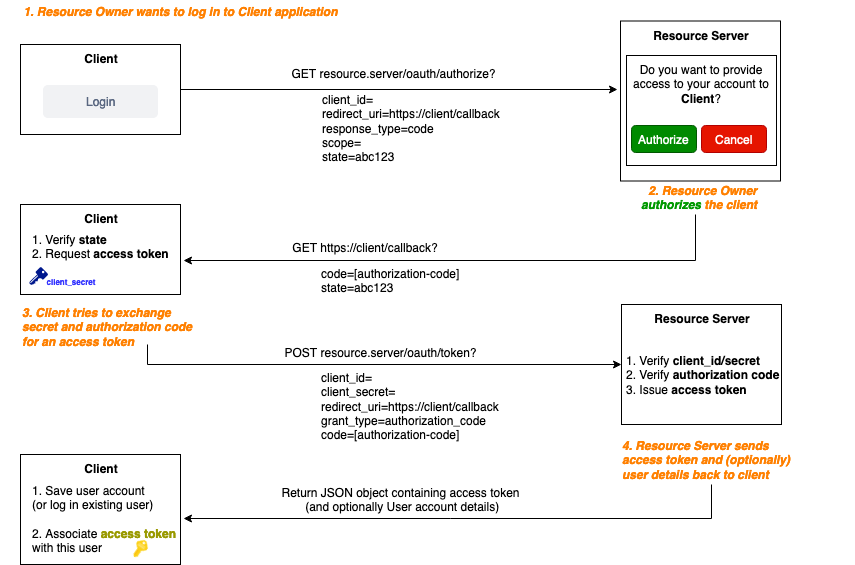

The diagram above was exported from draw.io. Its source (the exported page's mxGraphModel, read from the mxfile embedded in the PNG):
<mxGraphModel dx="946" dy="606" grid="1" gridSize="10" guides="1" tooltips="1" connect="1" arrows="1" fold="1" page="1" pageScale="1" pageWidth="827" pageHeight="1169" math="0" shadow="0">
  <root>
    <mxCell id="0" />
    <mxCell id="1" parent="0" />
    <mxCell id="yTpKNKQXKk3XABiTtis3-1" value="Resource Server" style="rounded=0;whiteSpace=wrap;html=1;verticalAlign=top;fontStyle=1" vertex="1" parent="1">
      <mxGeometry x="640" y="36.5" width="160" height="160" as="geometry" />
    </mxCell>
    <mxCell id="yTpKNKQXKk3XABiTtis3-28" style="edgeStyle=orthogonalEdgeStyle;rounded=0;orthogonalLoop=1;jettySize=auto;html=1;exitX=1;exitY=0.5;exitDx=0;exitDy=0;entryX=-0.019;entryY=0.428;entryDx=0;entryDy=0;entryPerimeter=0;" edge="1" parent="1" source="yTpKNKQXKk3XABiTtis3-2" target="yTpKNKQXKk3XABiTtis3-1">
      <mxGeometry relative="1" as="geometry" />
    </mxCell>
    <mxCell id="yTpKNKQXKk3XABiTtis3-2" value="Client" style="rounded=0;whiteSpace=wrap;html=1;verticalAlign=top;fontStyle=1" vertex="1" parent="1">
      <mxGeometry x="40" y="60" width="160" height="90" as="geometry" />
    </mxCell>
    <mxCell id="yTpKNKQXKk3XABiTtis3-10" value="Login" style="rounded=1;align=center;fillColor=#F1F2F4;strokeColor=none;html=1;fontColor=#596780;fontSize=12" vertex="1" parent="1">
      <mxGeometry x="62.5" y="100.5" width="115" height="33" as="geometry" />
    </mxCell>
    <mxCell id="yTpKNKQXKk3XABiTtis3-15" value="1. Resource Owner wants to log in to Client application" style="text;html=1;strokeColor=none;fillColor=none;align=center;verticalAlign=middle;whiteSpace=wrap;rounded=0;fontStyle=3;fontColor=#FF8000;" vertex="1" parent="1">
      <mxGeometry x="20" y="16.5" width="360" height="20" as="geometry" />
    </mxCell>
    <mxCell id="yTpKNKQXKk3XABiTtis3-16" value="&lt;div&gt;GET resource.server/oauth/authorize?&lt;/div&gt;&lt;div&gt;&lt;br&gt;&lt;/div&gt;&lt;br&gt;&lt;div&gt;&lt;br&gt;&lt;/div&gt;" style="text;html=1;strokeColor=none;fillColor=none;align=center;verticalAlign=middle;whiteSpace=wrap;rounded=0;" vertex="1" parent="1">
      <mxGeometry x="263" y="96" width="300" height="30" as="geometry" />
    </mxCell>
    <mxCell id="yTpKNKQXKk3XABiTtis3-19" value="&lt;div&gt;client_id=&lt;/div&gt;&lt;div&gt;redirect_uri=https://client/callback&lt;/div&gt;&lt;div&gt;response_type=code&lt;/div&gt;&lt;div&gt;scope=&lt;/div&gt;&lt;div&gt;state=abc123&lt;/div&gt;" style="text;html=1;" vertex="1" parent="1">
      <mxGeometry x="340" y="101.5" width="330" height="30" as="geometry" />
    </mxCell>
    <mxCell id="yTpKNKQXKk3XABiTtis3-21" value="&lt;div&gt;Do you want to provide access to your account to &lt;b&gt;Client&lt;/b&gt;?&lt;/div&gt;&lt;div&gt;&lt;br&gt;&lt;/div&gt;&lt;div&gt;&lt;br&gt;&lt;/div&gt;" style="rounded=0;whiteSpace=wrap;html=1;align=center;verticalAlign=top;" vertex="1" parent="1">
      <mxGeometry x="646" y="71" width="150" height="110" as="geometry" />
    </mxCell>
    <mxCell id="yTpKNKQXKk3XABiTtis3-22" value="Authorize" style="rounded=1;fillColor=#008a00;align=center;strokeColor=#005700;html=1;fontColor=#ffffff;fontSize=12" vertex="1" parent="1">
      <mxGeometry x="651" y="141" width="65" height="27" as="geometry" />
    </mxCell>
    <mxCell id="yTpKNKQXKk3XABiTtis3-27" value="Cancel" style="rounded=1;fillColor=#e51400;align=center;strokeColor=#B20000;html=1;fontSize=12;fontColor=#ffffff;" vertex="1" parent="1">
      <mxGeometry x="721" y="141" width="65" height="27" as="geometry" />
    </mxCell>
    <mxCell id="yTpKNKQXKk3XABiTtis3-30" value="Client" style="rounded=0;whiteSpace=wrap;html=1;verticalAlign=top;fontStyle=1" vertex="1" parent="1">
      <mxGeometry x="40" y="220" width="160" height="90" as="geometry" />
    </mxCell>
    <mxCell id="yTpKNKQXKk3XABiTtis3-33" value="&lt;div&gt;GET https://client/callback?&lt;/div&gt;" style="text;html=1;strokeColor=none;fillColor=none;align=center;verticalAlign=middle;whiteSpace=wrap;rounded=0;" vertex="1" parent="1">
      <mxGeometry x="234" y="243" width="300" height="40" as="geometry" />
    </mxCell>
    <mxCell id="yTpKNKQXKk3XABiTtis3-34" value="&lt;div&gt;code=[authorization-code]&lt;/div&gt;&lt;div&gt;state=abc123&lt;/div&gt;" style="text;html=1;" vertex="1" parent="1">
      <mxGeometry x="338.5" y="276" width="330" height="30" as="geometry" />
    </mxCell>
    <mxCell id="yTpKNKQXKk3XABiTtis3-42" style="edgeStyle=orthogonalEdgeStyle;rounded=0;orthogonalLoop=1;jettySize=auto;html=1;exitX=0.75;exitY=1;exitDx=0;exitDy=0;entryX=1.019;entryY=0.625;entryDx=0;entryDy=0;entryPerimeter=0;fontColor=#009900;" edge="1" parent="1" source="yTpKNKQXKk3XABiTtis3-39" target="yTpKNKQXKk3XABiTtis3-30">
      <mxGeometry relative="1" as="geometry" />
    </mxCell>
    <mxCell id="yTpKNKQXKk3XABiTtis3-39" value="&lt;div&gt;2. Resource Owner &lt;br&gt;&lt;/div&gt;&lt;div&gt;&lt;font color=&quot;#009900&quot;&gt;authorizes&lt;/font&gt; the client&lt;/div&gt;&lt;br&gt;" style="text;html=1;strokeColor=none;fillColor=none;align=right;verticalAlign=middle;whiteSpace=wrap;rounded=0;fontStyle=3;fontColor=#FF8000;" vertex="1" parent="1">
      <mxGeometry x="524" y="210" width="254" height="20" as="geometry" />
    </mxCell>
    <mxCell id="yTpKNKQXKk3XABiTtis3-44" value="&lt;div&gt;1. Verify &lt;b&gt;state&lt;/b&gt;&lt;/div&gt;&lt;div&gt;2. Request &lt;b&gt;access token&lt;/b&gt;&lt;br&gt;&lt;/div&gt;" style="text;html=1;strokeColor=none;fillColor=none;align=left;verticalAlign=middle;whiteSpace=wrap;rounded=0;fontColor=#000000;" vertex="1" parent="1">
      <mxGeometry x="50" y="252" width="180" height="20" as="geometry" />
    </mxCell>
    <mxCell id="yTpKNKQXKk3XABiTtis3-47" value="" style="aspect=fixed;pointerEvents=1;shadow=0;dashed=0;html=1;strokeColor=none;labelPosition=center;verticalLabelPosition=bottom;verticalAlign=top;align=center;fillColor=#00188D;shape=mxgraph.mscae.enterprise.key_permissions;fontColor=#000000;rotation=46;" vertex="1" parent="1">
      <mxGeometry x="51.5" y="283" width="11" height="20" as="geometry" />
    </mxCell>
    <mxCell id="yTpKNKQXKk3XABiTtis3-49" value="&lt;font style=&quot;font-size: 8px&quot;&gt;&lt;b&gt;&lt;font color=&quot;#3333FF&quot;&gt;client_secret&lt;/font&gt;&lt;/b&gt;&lt;/font&gt;" style="text;html=1;strokeColor=none;fillColor=none;align=center;verticalAlign=middle;whiteSpace=wrap;rounded=0;fontColor=#000000;" vertex="1" parent="1">
      <mxGeometry x="70" y="286" width="40" height="20" as="geometry" />
    </mxCell>
    <mxCell id="yTpKNKQXKk3XABiTtis3-52" style="edgeStyle=orthogonalEdgeStyle;rounded=0;orthogonalLoop=1;jettySize=auto;html=1;exitX=0.5;exitY=1;exitDx=0;exitDy=0;fontColor=#000000;" edge="1" parent="1" source="yTpKNKQXKk3XABiTtis3-50" target="yTpKNKQXKk3XABiTtis3-51">
      <mxGeometry relative="1" as="geometry" />
    </mxCell>
    <mxCell id="yTpKNKQXKk3XABiTtis3-50" value="&lt;div&gt;3. Client tries to exchange&lt;br&gt;secret and authorization code&lt;/div&gt;&lt;div&gt;for an access token&lt;/div&gt;&lt;div&gt;&lt;br&gt;&lt;/div&gt;" style="text;html=1;strokeColor=none;fillColor=none;align=left;verticalAlign=middle;whiteSpace=wrap;rounded=0;fontStyle=3;fontColor=#FF8000;" vertex="1" parent="1">
      <mxGeometry x="40" y="340" width="254" height="20" as="geometry" />
    </mxCell>
    <mxCell id="yTpKNKQXKk3XABiTtis3-51" value="Resource Server" style="rounded=0;whiteSpace=wrap;html=1;verticalAlign=top;fontStyle=1" vertex="1" parent="1">
      <mxGeometry x="641" y="320" width="160" height="120" as="geometry" />
    </mxCell>
    <mxCell id="yTpKNKQXKk3XABiTtis3-55" value="POST resource.server/oauth/token?&lt;div&gt;&lt;br&gt;&lt;/div&gt;&lt;br&gt;&lt;div&gt;&lt;br&gt;&lt;/div&gt;" style="text;html=1;strokeColor=none;fillColor=none;align=center;verticalAlign=middle;whiteSpace=wrap;rounded=0;" vertex="1" parent="1">
      <mxGeometry x="250" y="375" width="300" height="30" as="geometry" />
    </mxCell>
    <mxCell id="yTpKNKQXKk3XABiTtis3-56" value="&lt;div&gt;client_id=&lt;/div&gt;&lt;div&gt;client_secret=&lt;br&gt;&lt;/div&gt;&lt;div&gt;redirect_uri=https://client/callback&lt;/div&gt;&lt;div&gt;grant_type=authorization_code&lt;/div&gt;&lt;div&gt;code=[authorization-code]&lt;/div&gt;" style="text;html=1;" vertex="1" parent="1">
      <mxGeometry x="338.5" y="380" width="330" height="30" as="geometry" />
    </mxCell>
    <mxCell id="yTpKNKQXKk3XABiTtis3-57" value="&lt;div&gt;1. Verify &lt;b&gt;client_id/secret&lt;/b&gt;&lt;br&gt;&lt;b&gt;&lt;/b&gt;&lt;/div&gt;&lt;div&gt;2. Verify &lt;b&gt;authorization code&lt;br&gt;&lt;/b&gt;&lt;/div&gt;&lt;div&gt;3. Issue &lt;b&gt;access token&lt;/b&gt;&lt;br&gt;&lt;/div&gt;" style="text;html=1;strokeColor=none;fillColor=none;align=left;verticalAlign=middle;whiteSpace=wrap;rounded=0;fontColor=#000000;" vertex="1" parent="1">
      <mxGeometry x="644" y="380" width="230" height="20" as="geometry" />
    </mxCell>
    <mxCell id="yTpKNKQXKk3XABiTtis3-60" style="edgeStyle=orthogonalEdgeStyle;rounded=0;orthogonalLoop=1;jettySize=auto;html=1;exitX=0.5;exitY=1;exitDx=0;exitDy=0;fontColor=#000000;" edge="1" parent="1" source="yTpKNKQXKk3XABiTtis3-51" target="yTpKNKQXKk3XABiTtis3-51">
      <mxGeometry relative="1" as="geometry" />
    </mxCell>
    <mxCell id="yTpKNKQXKk3XABiTtis3-63" style="edgeStyle=orthogonalEdgeStyle;rounded=0;orthogonalLoop=1;jettySize=auto;html=1;exitX=0.5;exitY=1;exitDx=0;exitDy=0;entryX=1.019;entryY=0.578;entryDx=0;entryDy=0;entryPerimeter=0;fontColor=#000000;" edge="1" parent="1" source="yTpKNKQXKk3XABiTtis3-61" target="yTpKNKQXKk3XABiTtis3-62">
      <mxGeometry relative="1" as="geometry" />
    </mxCell>
    <mxCell id="yTpKNKQXKk3XABiTtis3-61" value="&lt;div&gt;4. Resource Server sends access token and (optionally) user details back to client&lt;/div&gt;&lt;div&gt;&lt;br&gt;&lt;/div&gt;&lt;div&gt;&lt;br&gt;&lt;/div&gt;" style="text;html=1;strokeColor=none;fillColor=none;align=left;verticalAlign=middle;whiteSpace=wrap;rounded=0;fontStyle=3;fontColor=#FF8000;" vertex="1" parent="1">
      <mxGeometry x="640" y="480" width="181" height="20" as="geometry" />
    </mxCell>
    <mxCell id="yTpKNKQXKk3XABiTtis3-62" value="Client" style="rounded=0;whiteSpace=wrap;html=1;verticalAlign=top;fontStyle=1" vertex="1" parent="1">
      <mxGeometry x="40" y="470" width="160" height="110" as="geometry" />
    </mxCell>
    <mxCell id="yTpKNKQXKk3XABiTtis3-64" value="&lt;div&gt;Return JSON object containing access token&lt;br&gt;&lt;/div&gt;&amp;nbsp;(and optionally User account details)" style="text;html=1;strokeColor=none;fillColor=none;align=center;verticalAlign=middle;whiteSpace=wrap;rounded=0;" vertex="1" parent="1">
      <mxGeometry x="270" y="495" width="300" height="40" as="geometry" />
    </mxCell>
    <mxCell id="yTpKNKQXKk3XABiTtis3-65" value="" style="aspect=fixed;html=1;points=[];align=center;image;fontSize=12;image=img/lib/mscae/Key.svg;rotation=35;" vertex="1" parent="1">
      <mxGeometry x="153" y="555" width="13" height="20" as="geometry" />
    </mxCell>
    <mxCell id="yTpKNKQXKk3XABiTtis3-66" value="&lt;div&gt;1. Save user account &lt;br&gt;(or log in existing user)&lt;br&gt;&lt;br&gt;&lt;/div&gt;&lt;div&gt;2. Associate &lt;b&gt;&lt;font color=&quot;#999900&quot;&gt;access token&lt;/font&gt; &lt;/b&gt;&lt;br&gt;&lt;/div&gt;&lt;div&gt;with this user &lt;br&gt;&lt;/div&gt;" style="text;html=1;strokeColor=none;fillColor=none;align=left;verticalAlign=middle;whiteSpace=wrap;rounded=0;fontColor=#000000;" vertex="1" parent="1">
      <mxGeometry x="50" y="525" width="180" height="20" as="geometry" />
    </mxCell>
  </root>
</mxGraphModel>